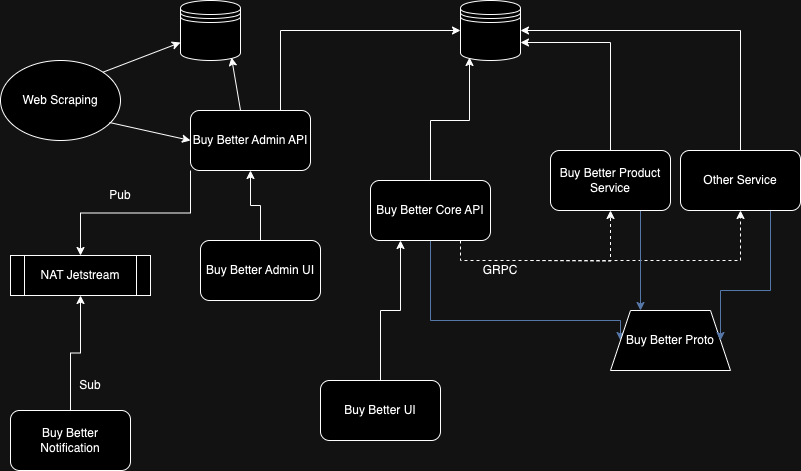

The diagram above was exported from draw.io. Its source (the exported page's mxGraphModel, read from the mxfile embedded in the PNG):
<mxGraphModel dx="954" dy="581" grid="1" gridSize="10" guides="1" tooltips="1" connect="1" arrows="1" fold="1" page="1" pageScale="1" pageWidth="827" pageHeight="1169" math="0" shadow="0">
  <root>
    <mxCell id="0" />
    <mxCell id="1" parent="0" />
    <mxCell id="UqIgVc6ix8K7ZRcE1whL-1" value="" style="shape=datastore;whiteSpace=wrap;html=1;" parent="1" vertex="1">
      <mxGeometry x="190" y="30" width="60" height="60" as="geometry" />
    </mxCell>
    <mxCell id="UqIgVc6ix8K7ZRcE1whL-29" style="edgeStyle=orthogonalEdgeStyle;rounded=0;orthogonalLoop=1;jettySize=auto;html=1;exitX=0.75;exitY=0;exitDx=0;exitDy=0;entryX=0;entryY=0.5;entryDx=0;entryDy=0;" parent="1" source="UqIgVc6ix8K7ZRcE1whL-2" target="UqIgVc6ix8K7ZRcE1whL-4" edge="1">
      <mxGeometry relative="1" as="geometry" />
    </mxCell>
    <mxCell id="Zwp9BgMfNCjiXb0Y28m_-5" style="edgeStyle=orthogonalEdgeStyle;rounded=0;orthogonalLoop=1;jettySize=auto;html=1;exitX=0;exitY=1;exitDx=0;exitDy=0;entryX=0.5;entryY=0;entryDx=0;entryDy=0;" parent="1" source="UqIgVc6ix8K7ZRcE1whL-2" target="Zwp9BgMfNCjiXb0Y28m_-1" edge="1">
      <mxGeometry relative="1" as="geometry" />
    </mxCell>
    <mxCell id="UqIgVc6ix8K7ZRcE1whL-2" value="Buy Better Admin API" style="rounded=1;whiteSpace=wrap;html=1;" parent="1" vertex="1">
      <mxGeometry x="200" y="140" width="120" height="60" as="geometry" />
    </mxCell>
    <mxCell id="UqIgVc6ix8K7ZRcE1whL-48" style="edgeStyle=orthogonalEdgeStyle;rounded=0;orthogonalLoop=1;jettySize=auto;html=1;exitX=0.5;exitY=0;exitDx=0;exitDy=0;entryX=0.5;entryY=1;entryDx=0;entryDy=0;" parent="1" source="UqIgVc6ix8K7ZRcE1whL-3" target="UqIgVc6ix8K7ZRcE1whL-2" edge="1">
      <mxGeometry relative="1" as="geometry" />
    </mxCell>
    <mxCell id="UqIgVc6ix8K7ZRcE1whL-3" value="Buy Better Admin UI" style="rounded=1;whiteSpace=wrap;html=1;" parent="1" vertex="1">
      <mxGeometry x="210" y="270" width="120" height="60" as="geometry" />
    </mxCell>
    <mxCell id="UqIgVc6ix8K7ZRcE1whL-4" value="" style="shape=datastore;whiteSpace=wrap;html=1;" parent="1" vertex="1">
      <mxGeometry x="470" y="30" width="60" height="60" as="geometry" />
    </mxCell>
    <mxCell id="UqIgVc6ix8K7ZRcE1whL-44" style="edgeStyle=orthogonalEdgeStyle;rounded=0;orthogonalLoop=1;jettySize=auto;html=1;exitX=0.75;exitY=1;exitDx=0;exitDy=0;entryX=0.5;entryY=1;entryDx=0;entryDy=0;dashed=1;" parent="1" source="UqIgVc6ix8K7ZRcE1whL-5" target="UqIgVc6ix8K7ZRcE1whL-10" edge="1">
      <mxGeometry relative="1" as="geometry" />
    </mxCell>
    <mxCell id="UqIgVc6ix8K7ZRcE1whL-45" style="edgeStyle=orthogonalEdgeStyle;rounded=0;orthogonalLoop=1;jettySize=auto;html=1;entryX=0.5;entryY=1;entryDx=0;entryDy=0;dashed=1;" parent="1" target="UqIgVc6ix8K7ZRcE1whL-6" edge="1">
      <mxGeometry relative="1" as="geometry">
        <mxPoint x="540" y="290" as="sourcePoint" />
      </mxGeometry>
    </mxCell>
    <mxCell id="UqIgVc6ix8K7ZRcE1whL-49" style="edgeStyle=orthogonalEdgeStyle;rounded=0;orthogonalLoop=1;jettySize=auto;html=1;exitX=0.5;exitY=1;exitDx=0;exitDy=0;entryX=0;entryY=0.5;entryDx=0;entryDy=0;fillColor=#dae8fc;strokeColor=#6c8ebf;" parent="1" source="UqIgVc6ix8K7ZRcE1whL-5" target="UqIgVc6ix8K7ZRcE1whL-9" edge="1">
      <mxGeometry relative="1" as="geometry">
        <mxPoint x="610" y="380" as="targetPoint" />
        <Array as="points">
          <mxPoint x="440" y="350" />
          <mxPoint x="630" y="350" />
        </Array>
      </mxGeometry>
    </mxCell>
    <mxCell id="UqIgVc6ix8K7ZRcE1whL-5" value="Buy Better Core API" style="rounded=1;whiteSpace=wrap;html=1;" parent="1" vertex="1">
      <mxGeometry x="380" y="210" width="120" height="60" as="geometry" />
    </mxCell>
    <mxCell id="UqIgVc6ix8K7ZRcE1whL-42" style="edgeStyle=orthogonalEdgeStyle;rounded=0;orthogonalLoop=1;jettySize=auto;html=1;exitX=0.5;exitY=0;exitDx=0;exitDy=0;entryX=1;entryY=0.7;entryDx=0;entryDy=0;" parent="1" source="UqIgVc6ix8K7ZRcE1whL-6" target="UqIgVc6ix8K7ZRcE1whL-4" edge="1">
      <mxGeometry relative="1" as="geometry" />
    </mxCell>
    <mxCell id="UqIgVc6ix8K7ZRcE1whL-46" style="edgeStyle=orthogonalEdgeStyle;rounded=0;orthogonalLoop=1;jettySize=auto;html=1;exitX=0.75;exitY=1;exitDx=0;exitDy=0;entryX=0.25;entryY=0;entryDx=0;entryDy=0;fillColor=#dae8fc;strokeColor=#6c8ebf;" parent="1" source="UqIgVc6ix8K7ZRcE1whL-6" target="UqIgVc6ix8K7ZRcE1whL-9" edge="1">
      <mxGeometry relative="1" as="geometry" />
    </mxCell>
    <mxCell id="UqIgVc6ix8K7ZRcE1whL-6" value="Buy Better Product Service" style="rounded=1;whiteSpace=wrap;html=1;" parent="1" vertex="1">
      <mxGeometry x="560" y="180" width="120" height="60" as="geometry" />
    </mxCell>
    <mxCell id="UqIgVc6ix8K7ZRcE1whL-7" value="Buy Better UI" style="rounded=1;whiteSpace=wrap;html=1;" parent="1" vertex="1">
      <mxGeometry x="330" y="410" width="120" height="60" as="geometry" />
    </mxCell>
    <mxCell id="UqIgVc6ix8K7ZRcE1whL-8" value="Web Scraping" style="ellipse;whiteSpace=wrap;html=1;" parent="1" vertex="1">
      <mxGeometry x="10" y="90" width="120" height="80" as="geometry" />
    </mxCell>
    <mxCell id="UqIgVc6ix8K7ZRcE1whL-9" value="Buy Better Proto" style="shape=trapezoid;perimeter=trapezoidPerimeter;whiteSpace=wrap;html=1;fixedSize=1;" parent="1" vertex="1">
      <mxGeometry x="620" y="340" width="120" height="60" as="geometry" />
    </mxCell>
    <mxCell id="UqIgVc6ix8K7ZRcE1whL-39" style="edgeStyle=orthogonalEdgeStyle;rounded=0;orthogonalLoop=1;jettySize=auto;html=1;exitX=0.75;exitY=1;exitDx=0;exitDy=0;entryX=1;entryY=0.5;entryDx=0;entryDy=0;fillColor=#dae8fc;strokeColor=#6c8ebf;" parent="1" source="UqIgVc6ix8K7ZRcE1whL-10" target="UqIgVc6ix8K7ZRcE1whL-9" edge="1">
      <mxGeometry relative="1" as="geometry">
        <Array as="points">
          <mxPoint x="780" y="320" />
          <mxPoint x="730" y="320" />
        </Array>
      </mxGeometry>
    </mxCell>
    <mxCell id="UqIgVc6ix8K7ZRcE1whL-41" style="edgeStyle=orthogonalEdgeStyle;rounded=0;orthogonalLoop=1;jettySize=auto;html=1;exitX=0.5;exitY=0;exitDx=0;exitDy=0;entryX=1;entryY=0.5;entryDx=0;entryDy=0;" parent="1" source="UqIgVc6ix8K7ZRcE1whL-10" target="UqIgVc6ix8K7ZRcE1whL-4" edge="1">
      <mxGeometry relative="1" as="geometry" />
    </mxCell>
    <mxCell id="UqIgVc6ix8K7ZRcE1whL-10" value="Other Service" style="rounded=1;whiteSpace=wrap;html=1;" parent="1" vertex="1">
      <mxGeometry x="690" y="180" width="120" height="60" as="geometry" />
    </mxCell>
    <mxCell id="UqIgVc6ix8K7ZRcE1whL-12" value="" style="endArrow=classic;html=1;rounded=0;entryX=0;entryY=0.7;entryDx=0;entryDy=0;exitX=1;exitY=0;exitDx=0;exitDy=0;" parent="1" source="UqIgVc6ix8K7ZRcE1whL-8" target="UqIgVc6ix8K7ZRcE1whL-1" edge="1">
      <mxGeometry width="50" height="50" relative="1" as="geometry">
        <mxPoint x="120" y="120" as="sourcePoint" />
        <mxPoint x="170" y="70" as="targetPoint" />
      </mxGeometry>
    </mxCell>
    <mxCell id="UqIgVc6ix8K7ZRcE1whL-14" value="" style="endArrow=classic;html=1;rounded=0;exitX=0.417;exitY=0;exitDx=0;exitDy=0;exitPerimeter=0;entryX=0.85;entryY=0.95;entryDx=0;entryDy=0;entryPerimeter=0;" parent="1" source="UqIgVc6ix8K7ZRcE1whL-2" target="UqIgVc6ix8K7ZRcE1whL-1" edge="1">
      <mxGeometry width="50" height="50" relative="1" as="geometry">
        <mxPoint x="320" y="250" as="sourcePoint" />
        <mxPoint x="370" y="200" as="targetPoint" />
      </mxGeometry>
    </mxCell>
    <mxCell id="UqIgVc6ix8K7ZRcE1whL-15" value="" style="endArrow=classic;html=1;rounded=0;exitX=0.908;exitY=0.775;exitDx=0;exitDy=0;exitPerimeter=0;entryX=0;entryY=0.5;entryDx=0;entryDy=0;" parent="1" source="UqIgVc6ix8K7ZRcE1whL-8" target="UqIgVc6ix8K7ZRcE1whL-2" edge="1">
      <mxGeometry width="50" height="50" relative="1" as="geometry">
        <mxPoint x="320" y="250" as="sourcePoint" />
        <mxPoint x="370" y="200" as="targetPoint" />
      </mxGeometry>
    </mxCell>
    <mxCell id="UqIgVc6ix8K7ZRcE1whL-33" style="rounded=0;orthogonalLoop=1;jettySize=auto;html=1;exitX=0.5;exitY=0;exitDx=0;exitDy=0;entryX=0.25;entryY=1;entryDx=0;entryDy=0;edgeStyle=orthogonalEdgeStyle;" parent="1" source="UqIgVc6ix8K7ZRcE1whL-7" target="UqIgVc6ix8K7ZRcE1whL-5" edge="1">
      <mxGeometry relative="1" as="geometry" />
    </mxCell>
    <mxCell id="UqIgVc6ix8K7ZRcE1whL-34" style="edgeStyle=orthogonalEdgeStyle;rounded=0;orthogonalLoop=1;jettySize=auto;html=1;exitX=0.5;exitY=0;exitDx=0;exitDy=0;entryX=0.15;entryY=0.95;entryDx=0;entryDy=0;entryPerimeter=0;" parent="1" source="UqIgVc6ix8K7ZRcE1whL-5" target="UqIgVc6ix8K7ZRcE1whL-4" edge="1">
      <mxGeometry relative="1" as="geometry" />
    </mxCell>
    <mxCell id="UqIgVc6ix8K7ZRcE1whL-47" value="GRPC" style="text;html=1;align=center;verticalAlign=middle;whiteSpace=wrap;rounded=0;" parent="1" vertex="1">
      <mxGeometry x="480" y="285" width="60" height="30" as="geometry" />
    </mxCell>
    <mxCell id="Zwp9BgMfNCjiXb0Y28m_-1" value="NAT Jetstream" style="shape=process;whiteSpace=wrap;html=1;backgroundOutline=1;" parent="1" vertex="1">
      <mxGeometry x="20" y="285" width="140" height="40" as="geometry" />
    </mxCell>
    <mxCell id="Zwp9BgMfNCjiXb0Y28m_-6" style="edgeStyle=orthogonalEdgeStyle;rounded=0;orthogonalLoop=1;jettySize=auto;html=1;exitX=0.5;exitY=0;exitDx=0;exitDy=0;entryX=0.5;entryY=1;entryDx=0;entryDy=0;" parent="1" source="Zwp9BgMfNCjiXb0Y28m_-2" target="Zwp9BgMfNCjiXb0Y28m_-1" edge="1">
      <mxGeometry relative="1" as="geometry" />
    </mxCell>
    <mxCell id="Zwp9BgMfNCjiXb0Y28m_-2" value="Buy Better Notification" style="rounded=1;whiteSpace=wrap;html=1;" parent="1" vertex="1">
      <mxGeometry x="20" y="440" width="120" height="60" as="geometry" />
    </mxCell>
    <mxCell id="Zwp9BgMfNCjiXb0Y28m_-7" value="Pub" style="text;html=1;align=center;verticalAlign=middle;whiteSpace=wrap;rounded=0;" parent="1" vertex="1">
      <mxGeometry x="100" y="210" width="60" height="30" as="geometry" />
    </mxCell>
    <mxCell id="Zwp9BgMfNCjiXb0Y28m_-8" value="Sub" style="text;html=1;align=center;verticalAlign=middle;whiteSpace=wrap;rounded=0;" parent="1" vertex="1">
      <mxGeometry x="70" y="400" width="60" height="30" as="geometry" />
    </mxCell>
  </root>
</mxGraphModel>